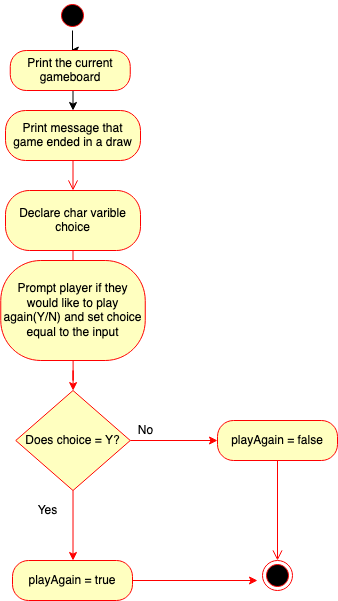

The diagram above was exported from draw.io. Its source (the exported page's mxGraphModel, read from the mxfile embedded in the PNG):
<mxGraphModel dx="919" dy="541" grid="1" gridSize="10" guides="1" tooltips="1" connect="1" arrows="1" fold="1" page="1" pageScale="1" pageWidth="850" pageHeight="1400" math="0" shadow="0">
  <root>
    <mxCell id="-wzaCfg1OWM_W18hvMv8-0" />
    <mxCell id="-wzaCfg1OWM_W18hvMv8-1" parent="-wzaCfg1OWM_W18hvMv8-0" />
    <mxCell id="bNNOQP7iB4NnQVHq9fw4-2" style="edgeStyle=orthogonalEdgeStyle;rounded=0;orthogonalLoop=1;jettySize=auto;html=1;exitX=0.5;exitY=1;exitDx=0;exitDy=0;" edge="1" parent="-wzaCfg1OWM_W18hvMv8-1" source="HTHdWS0K7fNOT0NI3C_Q-0" target="bNNOQP7iB4NnQVHq9fw4-0">
      <mxGeometry relative="1" as="geometry" />
    </mxCell>
    <mxCell id="HTHdWS0K7fNOT0NI3C_Q-0" value="" style="ellipse;html=1;shape=startState;fillColor=#000000;strokeColor=#ff0000;" parent="-wzaCfg1OWM_W18hvMv8-1" vertex="1">
      <mxGeometry x="410" y="20" width="30" height="30" as="geometry" />
    </mxCell>
    <mxCell id="HTHdWS0K7fNOT0NI3C_Q-2" value="Print message that game ended in a draw" style="rounded=1;whiteSpace=wrap;html=1;arcSize=40;fontColor=#000000;fillColor=#ffffc0;strokeColor=#ff0000;" parent="-wzaCfg1OWM_W18hvMv8-1" vertex="1">
      <mxGeometry x="358" y="130" width="135" height="50" as="geometry" />
    </mxCell>
    <mxCell id="HTHdWS0K7fNOT0NI3C_Q-3" value="" style="edgeStyle=orthogonalEdgeStyle;html=1;verticalAlign=bottom;endArrow=open;endSize=8;strokeColor=#ff0000;" parent="-wzaCfg1OWM_W18hvMv8-1" source="HTHdWS0K7fNOT0NI3C_Q-2" target="HTHdWS0K7fNOT0NI3C_Q-5" edge="1">
      <mxGeometry relative="1" as="geometry">
        <mxPoint x="425" y="230" as="targetPoint" />
      </mxGeometry>
    </mxCell>
    <mxCell id="HTHdWS0K7fNOT0NI3C_Q-4" style="edgeStyle=orthogonalEdgeStyle;rounded=0;orthogonalLoop=1;jettySize=auto;html=1;strokeColor=#FF0000;" parent="-wzaCfg1OWM_W18hvMv8-1" source="HTHdWS0K7fNOT0NI3C_Q-5" target="HTHdWS0K7fNOT0NI3C_Q-7" edge="1">
      <mxGeometry relative="1" as="geometry">
        <mxPoint x="425.5" y="300" as="targetPoint" />
      </mxGeometry>
    </mxCell>
    <mxCell id="HTHdWS0K7fNOT0NI3C_Q-5" value="Declare char varible choice" style="rounded=1;whiteSpace=wrap;html=1;arcSize=40;fontColor=#000000;fillColor=#ffffc0;strokeColor=#ff0000;" parent="-wzaCfg1OWM_W18hvMv8-1" vertex="1">
      <mxGeometry x="358" y="210" width="135" height="60" as="geometry" />
    </mxCell>
    <mxCell id="HTHdWS0K7fNOT0NI3C_Q-6" style="edgeStyle=orthogonalEdgeStyle;rounded=0;orthogonalLoop=1;jettySize=auto;html=1;strokeColor=#FF0000;" parent="-wzaCfg1OWM_W18hvMv8-1" source="HTHdWS0K7fNOT0NI3C_Q-7" target="HTHdWS0K7fNOT0NI3C_Q-10" edge="1">
      <mxGeometry relative="1" as="geometry">
        <mxPoint x="425.5" y="410" as="targetPoint" />
      </mxGeometry>
    </mxCell>
    <mxCell id="HTHdWS0K7fNOT0NI3C_Q-7" value="Prompt player if they would like to play again(Y/N) and set choice equal to the input" style="rounded=1;whiteSpace=wrap;html=1;arcSize=40;fontColor=#000000;fillColor=#ffffc0;strokeColor=#ff0000;" parent="-wzaCfg1OWM_W18hvMv8-1" vertex="1">
      <mxGeometry x="353.25" y="280" width="144.5" height="100" as="geometry" />
    </mxCell>
    <mxCell id="HTHdWS0K7fNOT0NI3C_Q-8" style="edgeStyle=orthogonalEdgeStyle;rounded=0;orthogonalLoop=1;jettySize=auto;html=1;strokeColor=#FF0000;" parent="-wzaCfg1OWM_W18hvMv8-1" source="HTHdWS0K7fNOT0NI3C_Q-10" edge="1">
      <mxGeometry relative="1" as="geometry">
        <mxPoint x="570" y="460" as="targetPoint" />
      </mxGeometry>
    </mxCell>
    <mxCell id="HTHdWS0K7fNOT0NI3C_Q-10" value="Does choice = Y?" style="rhombus;whiteSpace=wrap;html=1;fillColor=#ffffc0;strokeColor=#ff0000;" parent="-wzaCfg1OWM_W18hvMv8-1" vertex="1">
      <mxGeometry x="368.25" y="410" width="114.5" height="100" as="geometry" />
    </mxCell>
    <mxCell id="HTHdWS0K7fNOT0NI3C_Q-12" value="No" style="text;html=1;align=center;verticalAlign=middle;resizable=0;points=[];autosize=1;" parent="-wzaCfg1OWM_W18hvMv8-1" vertex="1">
      <mxGeometry x="482.75" y="440" width="30" height="20" as="geometry" />
    </mxCell>
    <mxCell id="HTHdWS0K7fNOT0NI3C_Q-13" value="playAgain = false" style="rounded=1;whiteSpace=wrap;html=1;arcSize=40;fontColor=#000000;fillColor=#ffffc0;strokeColor=#ff0000;" parent="-wzaCfg1OWM_W18hvMv8-1" vertex="1">
      <mxGeometry x="570" y="440" width="120" height="40" as="geometry" />
    </mxCell>
    <mxCell id="HTHdWS0K7fNOT0NI3C_Q-14" value="" style="edgeStyle=orthogonalEdgeStyle;html=1;verticalAlign=bottom;endArrow=open;endSize=8;strokeColor=#ff0000;" parent="-wzaCfg1OWM_W18hvMv8-1" source="HTHdWS0K7fNOT0NI3C_Q-13" target="HTHdWS0K7fNOT0NI3C_Q-16" edge="1">
      <mxGeometry relative="1" as="geometry">
        <mxPoint x="630" y="580" as="targetPoint" />
      </mxGeometry>
    </mxCell>
    <mxCell id="HTHdWS0K7fNOT0NI3C_Q-16" value="" style="ellipse;html=1;shape=endState;fillColor=#000000;strokeColor=#ff0000;" parent="-wzaCfg1OWM_W18hvMv8-1" vertex="1">
      <mxGeometry x="615" y="580" width="30" height="30" as="geometry" />
    </mxCell>
    <mxCell id="wvD8JnTs9KwD7w99BXkn-0" style="edgeStyle=orthogonalEdgeStyle;rounded=0;orthogonalLoop=1;jettySize=auto;html=1;strokeColor=#FF0000;" parent="-wzaCfg1OWM_W18hvMv8-1" edge="1">
      <mxGeometry relative="1" as="geometry">
        <mxPoint x="425.5" y="580" as="targetPoint" />
        <mxPoint x="425.52941176470586" y="509.97431286925257" as="sourcePoint" />
      </mxGeometry>
    </mxCell>
    <mxCell id="wvD8JnTs9KwD7w99BXkn-1" value="Yes" style="text;html=1;align=center;verticalAlign=middle;resizable=0;points=[];autosize=1;" parent="-wzaCfg1OWM_W18hvMv8-1" vertex="1">
      <mxGeometry x="380" y="520" width="40" height="20" as="geometry" />
    </mxCell>
    <mxCell id="wvD8JnTs9KwD7w99BXkn-2" style="edgeStyle=orthogonalEdgeStyle;rounded=0;orthogonalLoop=1;jettySize=auto;html=1;strokeColor=#FF0000;" parent="-wzaCfg1OWM_W18hvMv8-1" source="wvD8JnTs9KwD7w99BXkn-3" edge="1">
      <mxGeometry relative="1" as="geometry">
        <mxPoint x="610" y="600" as="targetPoint" />
      </mxGeometry>
    </mxCell>
    <mxCell id="wvD8JnTs9KwD7w99BXkn-3" value="playAgain = true" style="rounded=1;whiteSpace=wrap;html=1;arcSize=40;fontColor=#000000;fillColor=#ffffc0;strokeColor=#ff0000;" parent="-wzaCfg1OWM_W18hvMv8-1" vertex="1">
      <mxGeometry x="365" y="580" width="120" height="40" as="geometry" />
    </mxCell>
    <mxCell id="bNNOQP7iB4NnQVHq9fw4-4" style="edgeStyle=orthogonalEdgeStyle;rounded=0;orthogonalLoop=1;jettySize=auto;html=1;exitX=0.5;exitY=1;exitDx=0;exitDy=0;entryX=0.5;entryY=0;entryDx=0;entryDy=0;" edge="1" parent="-wzaCfg1OWM_W18hvMv8-1" source="bNNOQP7iB4NnQVHq9fw4-0" target="HTHdWS0K7fNOT0NI3C_Q-2">
      <mxGeometry relative="1" as="geometry" />
    </mxCell>
    <mxCell id="bNNOQP7iB4NnQVHq9fw4-0" value="Print the current gameboard" style="rounded=1;whiteSpace=wrap;html=1;arcSize=40;fontColor=#000000;fillColor=#ffffc0;strokeColor=#ff0000;" vertex="1" parent="-wzaCfg1OWM_W18hvMv8-1">
      <mxGeometry x="362.75" y="70" width="120" height="40" as="geometry" />
    </mxCell>
  </root>
</mxGraphModel>